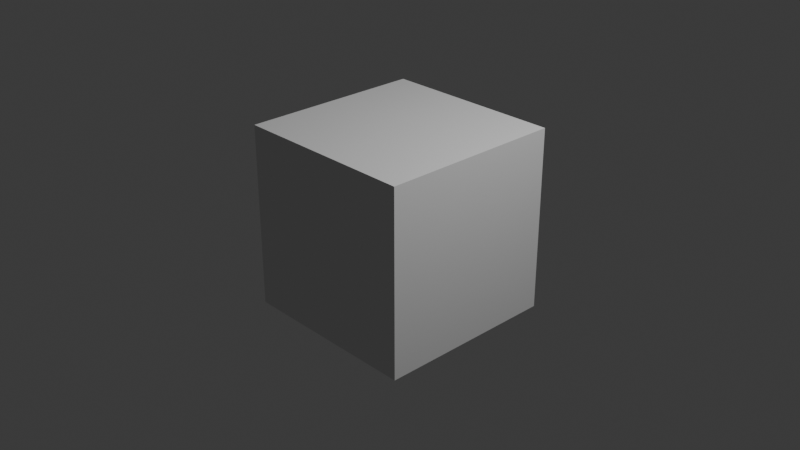 # Source: 20260429_sample.blend  (saved by Blender 5.1.30; exported with 4.5.12 LTS)
import bpy
from mathutils import Matrix  # noqa: F401  (used for matrix-valued properties, if any)

bpy.ops.wm.read_factory_settings(use_empty=True)
scene = bpy.context.scene
scene.name = 'Scene'

# ---- collections
col_collection = bpy.data.collections.new('Collection'); scene.collection.children.link(col_collection)

# ---- world
world_world = bpy.data.worlds.new('World'); scene.world = world_world
world_world.use_nodes = True; world_world.node_tree.nodes.clear()
_N = world_world.node_tree.nodes; _L = world_world.node_tree.links
n0 = _N.new('ShaderNodeOutputWorld'); n0.name = 'World Output'; n0.location = (300, 300)
n1 = _N.new('ShaderNodeBackground'); n1.name = 'Background'; n1.location = (10, 300)
n1.inputs[0].default_value = (0.05088, 0.05088, 0.05088, 1.0)
_L.new(n1.outputs[0], n0.inputs[0])
n0.is_active_output = True
world_world.color = (0.05088, 0.05088, 0.05088)
world_world.use_sun_shadow = False
world_world.sun_shadow_jitter_overblur = 0.0

# ---- cameras
cam_camera = bpy.data.cameras.new('Camera')
cam_camera.clip_end = 100.0
cam_camera.ortho_scale = 7.314

# ---- lights
light_light = bpy.data.lights.new('Light', 'POINT')
light_light.transmission_factor = 0.0
light_light.energy = 1000.0
light_light.shadow_soft_size = 0.1
light_light.shadow_maximum_resolution = 0.006
light_light.use_absolute_resolution = True

# ---- meshes
me_cube = bpy.data.meshes.new('Cube')
me_cube.from_pydata([(-1.0, -1.0, -1.0), (-1.0, -1.0, 1.0), (-1.0, 1.0, -1.0), (-1.0, 1.0, 1.0), (1.0, -1.0, -1.0), (1.0, -1.0, 1.0), (1.0, 1.0, -1.0), (1.0, 1.0, 1.0)], [], [(0, 1, 3, 2), (2, 3, 7, 6), (6, 7, 5, 4), (4, 5, 1, 0), (2, 6, 4, 0), (7, 3, 1, 5)])
_uv = me_cube.uv_layers.new(name='UVMap')
_uv.uv.foreach_set('vector', [0.375, 0.0, 0.625, 0.0, 0.625, 0.25, 0.375, 0.25, 0.375, 0.25, 0.625, 0.25, 0.625, 0.5, 0.375, 0.5, 0.375, 0.5, 0.625, 0.5, 0.625, 0.75, 0.375, 0.75, 0.375, 0.75, 0.625, 0.75, 0.625, 1.0, 0.375, 1.0, 0.125, 0.5, 0.375, 0.5, 0.375, 0.75, 0.125, 0.75, 0.625, 0.5, 0.875, 0.5, 0.875, 0.75, 0.625, 0.75])
me_cube.update()

# ---- objects
ob_light = bpy.data.objects.new('Light', light_light)
ob_camera = bpy.data.objects.new('Camera', cam_camera)
ob_cube = bpy.data.objects.new('Cube', me_cube)

# ---- transforms, parenting, visibility, modifiers, constraints
ob_light.location = (4.076, 1.005, 5.904)
ob_light.rotation_euler = (0.6503, 0.05522, 1.866)
ob_light.lock_rotations_4d = False
ob_light.empty_display_type = 'ARROWS'
ob_light.color = (0.0, 0.0, 0.0, 0.0)
ob_light.lineart.crease_threshold = 0.0
ob_camera.location = (7.359, -6.926, 4.958)
ob_camera.rotation_euler = (1.109, 0.0, 0.8149)
ob_camera.lock_rotations_4d = False
ob_camera.empty_display_type = 'ARROWS'
ob_camera.color = (0.0, 0.0, 0.0, 0.0)
ob_camera.display_type = 'WIRE'
ob_camera.lineart.crease_threshold = 0.0
ob_cube.location = (0.0, 0.0, 0.0)

# ---- collection membership
col_collection.objects.link(ob_light)
col_collection.objects.link(ob_camera)
col_collection.objects.link(ob_cube)

# ---- scene / render settings (as saved in the file)
scene.camera = ob_camera
scene.frame_start = 1; scene.frame_end = 250; scene.frame_set(1)
scene.render.engine = 'BLENDER_EEVEE_NEXT'
scene.render.bake_bias = 0.0
scene.render.bake_samples = 0
scene.eevee.ray_tracing_options.trace_max_roughness = 0.0
bpy.context.view_layer.update()
